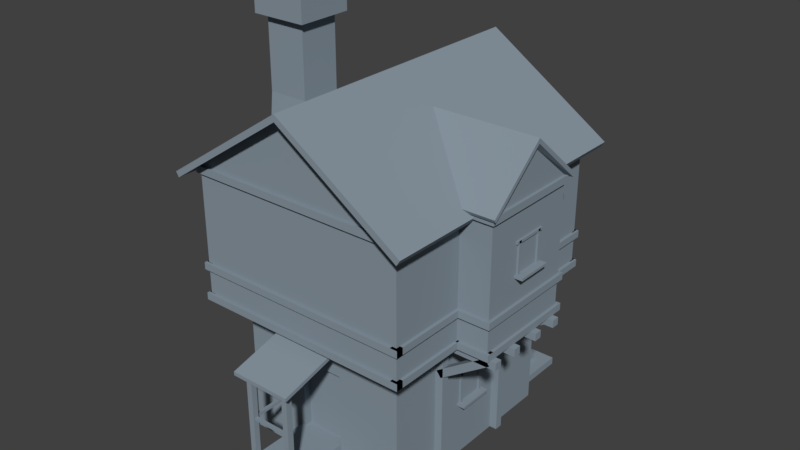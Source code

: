 # Source: marshHouse1.blend  (saved by Blender 2.78.0; exported with 4.5.12 LTS)
import bpy
from mathutils import Matrix  # noqa: F401  (used for matrix-valued properties, if any)

bpy.ops.wm.read_factory_settings(use_empty=True)
scene = bpy.context.scene
scene.name = 'Scene'

# ---- collections
col_collection_1 = bpy.data.collections.new('Collection 1'); scene.collection.children.link(col_collection_1)

# ---- materials (node trees are filled in below, after node groups)
mat_material = bpy.data.materials.new('Material')
mat_material.alpha_threshold = 0.0
mat_material.use_transparent_shadow = False
mat_material.diffuse_color = (0.2461, 0.3017, 0.3506, 1.0)
mat_material.roughness = 0.5

# ---- material node trees

# ---- world
world_world = bpy.data.worlds.new('World'); scene.world = world_world
world_world.color = (0.05088, 0.05088, 0.05088)
world_world.use_sun_shadow = False
world_world.sun_shadow_jitter_overblur = 0.0
world_world.cycles.sampling_method = 'MANUAL'

# ---- meshes
me_cube_001 = bpy.data.meshes.new('Cube.001')
me_cube_001.from_pydata([(-1.397, -1.645, -0.02725), (-1.397, -1.645, 2.259), (-1.397, 1.591, -0.02725), (-1.397, 1.591, 2.259), (1.312, -1.645, -0.02725), (1.312, -1.645, 2.259), (1.312, 1.591, -0.02725), (1.312, 1.591, 2.259), (-1.746, -2.061, 2.259), (-1.746, 2.008, 2.259), (1.661, -2.061, 2.259), (1.661, 2.008, 2.259), (-1.746, -2.061, 4.323), (-1.746, 2.008, 4.323), (1.661, -2.061, 4.323), (1.661, 2.008, 4.323), (-0.04271, -2.061, 5.47), (-0.04271, 2.008, 5.47), (-1.938, -2.291, 4.168), (-1.938, 2.238, 4.168), (1.853, 2.238, 4.168), (1.853, -2.291, 4.168), (-0.04271, -2.291, 5.444), (-0.04271, 2.238, 5.444), (-1.984, -2.291, 4.245), (-1.984, 2.238, 4.245), (1.906, 2.238, 4.252), (1.906, -2.291, 4.252), (-0.04271, -2.291, 5.549), (-0.04271, 2.238, 5.549), (0.05231, -0.8296, 2.326), (0.05231, 0.7766, 2.326), (2.159, -0.8296, 2.326), (2.159, -0.8296, 4.326), (2.159, 0.7766, 2.326), (0.05231, -0.8296, 4.326), (0.05231, 0.7766, 4.326), (2.159, 0.7766, 4.326), (-0.8115, 2.643, 2.277), (2.159, -0.0265, 4.999), (2.25, -0.8991, 4.298), (-0.03882, -0.8991, 4.298), (2.25, -0.0265, 5.054), (-0.8115, 1.425, 2.834), (-0.8115, 1.425, 2.277), (-0.03882, 0.8461, 4.298), (2.25, 0.8461, 4.298), (2.25, -0.0265, 5.132), (-0.03882, -0.0265, 5.132), (2.25, -0.9278, 4.347), (-0.03893, -0.9278, 4.347), (-0.03869, 0.8806, 4.347), (2.251, 0.8806, 4.347), (-0.8115, 2.643, 2.834), (0.7586, 1.425, 2.277), (0.7586, 1.425, 2.834), (0.7586, 2.643, 2.277), (0.7586, 2.643, 2.834), (-0.7684, 1.459, 2.834), (-0.7684, 2.61, 2.834), (0.7156, 1.459, 2.834), (0.7156, 2.61, 2.834), (-0.7684, 1.459, 2.274), (-0.7684, 2.61, 2.274), (0.7156, 1.459, 2.274), (0.7156, 2.61, 2.274), (-0.3431, 2.008, 3.646), (-0.3431, 2.008, 2.263), (0.3342, 2.008, 3.646), (0.3342, 2.008, 2.263), (-0.3371, 1.787, 2.263), (-0.3371, 1.787, 3.646), (0.3342, 1.787, 3.646), (0.3342, 1.787, 2.263), (-1.785, -2.111, 2.251), (-1.785, -2.111, 2.361), (-1.785, -1.996, 2.251), (-1.785, -1.996, 2.361), (1.707, -2.111, 2.251), (1.707, -2.111, 2.361), (1.707, -1.996, 2.251), (1.707, -1.996, 2.361), (1.707, -2.107, 2.251), (1.707, -2.107, 2.361), (1.592, -2.107, 2.251), (1.592, -2.107, 2.361), (1.707, 2.056, 2.251), (1.707, 2.056, 2.361), (1.592, 2.056, 2.251), (1.592, 2.056, 2.361), (1.676, -0.8753, 2.251), (1.676, -0.8753, 2.361), (1.676, -0.7599, 2.251), (1.676, -0.7599, 2.361), (2.202, -0.8753, 2.251), (2.202, -0.8753, 2.361), (2.202, -0.7599, 2.251), (2.202, -0.7599, 2.361), (2.203, -0.8253, 2.251), (2.203, -0.8253, 2.361), (2.087, -0.8253, 2.251), (2.087, -0.8253, 2.361), (2.203, 0.8397, 2.251), (2.203, 0.8397, 2.361), (2.087, 0.8397, 2.251), (2.087, 0.8397, 2.361), (2.134, 0.8387, 2.251), (2.134, 0.8387, 2.361), (2.134, 0.7234, 2.251), (2.134, 0.7234, 2.361), (1.312, 0.8387, 2.251), (1.312, 0.8387, 2.361), (1.312, 0.7234, 2.251), (1.312, 0.7234, 2.361), (1.675, 2.055, 2.251), (1.675, 2.055, 2.361), (1.675, 1.939, 2.251), (1.675, 1.939, 2.361), (0.7331, 2.055, 2.251), (0.7331, 2.055, 2.361), (0.7331, 1.939, 2.251), (0.7331, 1.939, 2.361), (0.8067, 1.742, 2.251), (0.8067, 1.742, 2.361), (0.6914, 1.742, 2.251), (0.6914, 1.742, 2.361), (0.8067, 2.684, 2.251), (0.8067, 2.684, 2.361), (0.6914, 2.684, 2.251), (0.6914, 2.684, 2.361), (0.7896, 2.683, 2.251), (0.7896, 2.683, 2.361), (0.7896, 2.568, 2.251), (0.7896, 2.568, 2.361), (-0.8612, 2.683, 2.251), (-0.8612, 2.683, 2.361), (-0.8612, 2.568, 2.251), (-0.8612, 2.568, 2.361), (-0.8645, 2.629, 2.251), (-0.8645, 2.629, 2.361), (-0.7492, 2.629, 2.251), (-0.7492, 2.629, 2.361), (-0.8645, 1.888, 2.251), (-0.8645, 1.888, 2.361), (-0.7492, 1.888, 2.251), (-0.7492, 1.888, 2.361), (-0.83, 2.05, 2.251), (-0.83, 2.05, 2.361), (-0.83, 1.935, 2.251), (-0.83, 1.935, 2.361), (-1.798, 2.05, 2.251), (-1.798, 2.05, 2.361), (-1.798, 1.935, 2.251), (-1.798, 1.935, 2.361), (-1.801, 2.01, 2.251), (-1.801, 2.01, 2.361), (-1.688, 2.01, 2.251), (-1.688, 2.01, 2.361), (-1.783, -2.067, 2.251), (-1.783, -2.067, 2.361), (-1.671, -2.067, 2.251), (-1.671, -2.067, 2.361), (-1.785, -2.111, 2.74), (-1.785, -2.111, 2.849), (-1.785, -1.996, 2.74), (-1.785, -1.996, 2.849), (1.707, -2.111, 2.74), (1.707, -2.111, 2.849), (1.707, -1.996, 2.74), (1.707, -1.996, 2.849), (1.707, -2.107, 2.74), (1.707, -2.107, 2.849), (1.592, -2.107, 2.74), (1.592, -2.107, 2.849), (1.707, 2.056, 2.74), (1.707, 2.056, 2.849), (1.592, 2.056, 2.74), (1.592, 2.056, 2.849), (2.203, -0.8253, 2.74), (2.203, -0.8253, 2.849), (2.087, -0.8253, 2.74), (2.087, -0.8253, 2.849), (2.203, 0.8397, 2.74), (2.203, 0.8397, 2.849), (2.087, 0.8397, 2.74), (2.087, 0.8397, 2.849), (2.134, 0.8387, 2.74), (2.134, 0.8387, 2.849), (2.134, 0.7234, 2.74), (2.134, 0.7234, 2.849), (1.312, 0.8387, 2.74), (1.312, 0.8387, 2.849), (1.312, 0.7234, 2.74), (1.312, 0.7234, 2.849), (1.675, 2.055, 2.74), (1.675, 2.055, 2.849), (1.675, 1.939, 2.74), (1.675, 1.939, 2.849), (0.7331, 2.055, 2.74), (0.7331, 2.055, 2.849), (0.7331, 1.939, 2.74), (0.7331, 1.939, 2.849), (0.8067, 1.742, 2.74), (0.8067, 1.742, 2.849), (0.6914, 1.742, 2.74), (0.6914, 1.742, 2.849), (0.8067, 2.684, 2.74), (0.8067, 2.684, 2.849), (0.6914, 2.684, 2.74), (0.6914, 2.684, 2.849), (0.7896, 2.683, 2.74), (0.7896, 2.683, 2.849), (0.7896, 2.568, 2.74), (0.7896, 2.568, 2.849), (-0.8612, 2.683, 2.74), (-0.8612, 2.683, 2.849), (-0.8612, 2.568, 2.74), (-0.8612, 2.568, 2.849), (-0.8645, 2.629, 2.74), (-0.8645, 2.629, 2.849), (-0.7492, 2.629, 2.74), (-0.7492, 2.629, 2.849), (-0.8645, 1.888, 2.74), (-0.8645, 1.888, 2.849), (-0.7492, 1.888, 2.74), (-0.7492, 1.888, 2.849), (-0.83, 2.05, 2.74), (-0.83, 2.05, 2.849), (-0.83, 1.935, 2.74), (-0.83, 1.935, 2.849), (-1.798, 2.05, 2.74), (-1.798, 2.05, 2.849), (-1.798, 1.935, 2.74), (-1.798, 1.935, 2.849), (-1.801, 2.01, 2.74), (-1.801, 2.01, 2.849), (-1.688, 2.01, 2.74), (-1.688, 2.01, 2.849), (-1.783, -2.067, 2.74), (-1.783, -2.067, 2.849), (-1.671, -2.067, 2.74), (-1.671, -2.067, 2.849), (-1.785, -2.111, 4.226), (-1.785, -2.111, 4.336), (-1.785, -1.996, 4.226), (-1.785, -1.996, 4.336), (1.707, -2.111, 4.226), (1.707, -2.111, 4.336), (1.707, -1.996, 4.226), (1.707, -1.996, 4.336), (1.707, -2.107, 4.226), (1.707, -2.107, 4.336), (1.592, -2.107, 4.226), (1.592, -2.107, 4.336), (1.707, 2.056, 4.226), (1.707, 2.056, 4.336), (1.592, 2.056, 4.226), (1.592, 2.056, 4.336), (2.203, -0.8253, 4.226), (2.203, -0.8253, 4.336), (2.087, -0.8253, 4.226), (2.087, -0.8253, 4.336), (2.203, 0.8397, 4.226), (2.203, 0.8397, 4.336), (2.087, 0.8397, 4.226), (2.087, 0.8397, 4.336), (2.134, 0.8387, 4.226), (2.134, 0.8387, 4.336), (2.134, 0.7234, 4.226), (2.134, 0.7234, 4.336), (1.312, 0.8387, 4.226), (1.312, 0.8387, 4.336), (1.312, 0.7234, 4.226), (1.312, 0.7234, 4.336), (1.675, 2.055, 4.226), (1.675, 2.055, 4.336), (1.675, 1.939, 4.226), (1.675, 1.939, 4.336), (-1.795, 2.055, 4.226), (-1.795, 2.055, 4.336), (-1.795, 1.939, 4.226), (-1.795, 1.939, 4.336), (1.676, -0.8753, 4.229), (1.676, -0.8753, 4.339), (1.676, -0.7599, 4.229), (1.676, -0.7599, 4.339), (2.202, -0.8753, 4.229), (2.202, -0.8753, 4.339), (2.202, -0.7599, 4.229), (2.202, -0.7599, 4.339), (2.202, -0.7599, 2.848), (2.202, -0.7599, 2.738), (2.202, -0.8753, 2.848), (2.202, -0.8753, 2.738), (1.676, -0.7599, 2.848), (1.676, -0.7599, 2.738), (1.676, -0.8753, 2.848), (1.676, -0.8753, 2.738), (-1.801, 2.01, 4.226), (-1.801, 2.01, 4.336), (-1.688, 2.01, 4.226), (-1.688, 2.01, 4.336), (-1.783, -2.067, 4.226), (-1.783, -2.067, 4.336), (-1.671, -2.067, 4.226), (-1.671, -2.067, 4.336), (2.288, -0.6945, 2.247), (2.288, -0.6945, 2.129), (2.288, -0.8188, 2.247), (2.288, -0.8188, 2.129), (1.32, -0.6945, 2.247), (1.32, -0.6945, 2.129), (1.32, -0.8188, 2.247), (1.32, -0.8188, 2.129), (2.288, -0.2636, 2.247), (2.288, -0.2636, 2.129), (2.288, -0.3879, 2.247), (2.288, -0.3879, 2.129), (1.32, -0.2636, 2.247), (1.32, -0.2636, 2.129), (1.32, -0.3879, 2.247), (1.32, -0.3879, 2.129), (2.288, 0.2338, 2.247), (2.288, 0.2338, 2.129), (2.288, 0.1096, 2.247), (2.288, 0.1096, 2.129), (1.32, 0.2338, 2.247), (1.32, 0.2338, 2.129), (1.32, 0.1096, 2.247), (1.32, 0.1096, 2.129), (2.288, 0.6647, 2.247), (2.288, 0.6647, 2.129), (2.288, 0.5404, 2.247), (2.288, 0.5404, 2.129), (1.32, 0.6647, 2.247), (1.32, 0.6647, 2.129), (1.32, 0.5404, 2.247), (1.32, 0.5404, 2.129), (1.435, -0.6945, -0.01583), (1.311, -0.6945, -0.01583), (1.435, -0.8188, -0.01583), (1.311, -0.8188, -0.01583), (1.435, -0.6945, 2.123), (1.311, -0.6945, 2.123), (1.435, -0.8188, 2.123), (1.311, -0.8188, 2.123), (1.435, 0.664, -0.01583), (1.311, 0.664, -0.01583), (1.435, 0.5398, -0.01583), (1.311, 0.5398, -0.01583), (1.435, 0.664, 2.123), (1.311, 0.664, 2.123), (1.435, 0.5398, 2.123), (1.311, 0.5398, 2.123), (2.117, -0.6945, 2.256), (2.189, -0.6945, 2.16), (2.117, -0.8188, 2.256), (2.189, -0.8188, 2.16), (1.327, -0.6945, 1.724), (1.399, -0.6945, 1.628), (1.327, -0.8188, 1.724), (1.399, -0.8188, 1.628), (2.117, 0.664, 2.256), (2.189, 0.664, 2.16), (2.117, 0.5398, 2.256), (2.189, 0.5398, 2.16), (1.327, 0.664, 1.724), (1.399, 0.664, 1.628), (1.327, 0.5398, 1.724), (1.399, 0.5398, 1.628), (0.5905, 2.762, 2.247), (0.5905, 2.762, 2.129), (0.7147, 2.762, 2.247), (0.7147, 2.762, 2.129), (0.5905, 1.601, 2.247), (0.5905, 1.601, 2.129), (0.7147, 1.601, 2.247), (0.7147, 1.601, 2.129), (0.1596, 2.762, 2.247), (0.1596, 2.762, 2.129), (0.2839, 2.762, 2.247), (0.2839, 2.762, 2.129), (0.1596, 1.601, 2.247), (0.1596, 1.601, 2.129), (0.2839, 1.601, 2.247), (0.2839, 1.601, 2.129), (-0.3379, 2.762, 2.247), (-0.3379, 2.762, 2.129), (-0.2136, 2.762, 2.247), (-0.2136, 2.762, 2.129), (-0.3379, 1.601, 2.247), (-0.3379, 1.601, 2.129), (-0.2136, 1.601, 2.247), (-0.2136, 1.601, 2.129), (-0.7687, 2.762, 2.247), (-0.7687, 2.762, 2.129), (-0.6445, 2.762, 2.247), (-0.6445, 2.762, 2.129), (-0.7687, 1.601, 2.247), (-0.7687, 1.601, 2.129), (-0.6445, 1.601, 2.247), (-0.6445, 1.601, 2.129), (2.152, -0.2582, 3.243), (2.152, -0.2582, 3.776), (2.152, -0.2086, 3.243), (2.152, -0.2086, 3.776), (2.188, -0.2582, 3.243), (2.188, -0.2582, 3.776), (2.188, -0.2086, 3.243), (2.188, -0.2086, 3.776), (2.152, 0.1784, 3.243), (2.152, 0.1784, 3.776), (2.152, 0.2226, 3.243), (2.152, 0.2226, 3.776), (2.188, 0.1784, 3.243), (2.188, 0.1784, 3.776), (2.188, 0.2226, 3.243), (2.188, 0.2226, 3.776), (2.289, 0.2623, 3.242), (2.289, -0.2994, 3.242), (2.289, 0.2623, 3.282), (2.289, -0.2994, 3.282), (2.152, 0.2623, 3.242), (2.152, -0.2994, 3.242), (2.152, 0.2623, 3.282), (2.152, -0.2994, 3.282), (2.188, 0.2623, 3.736), (2.188, -0.2994, 3.736), (2.188, 0.2623, 3.779), (2.188, -0.2994, 3.779), (2.152, 0.2623, 3.736), (2.152, -0.2994, 3.736), (2.152, 0.2623, 3.779), (2.152, -0.2994, 3.779), (1.304, -0.2582, 0.8331), (1.304, -0.2582, 1.366), (1.304, -0.2086, 0.8331), (1.304, -0.2086, 1.366), (1.34, -0.2582, 0.8331), (1.34, -0.2582, 1.366), (1.34, -0.2086, 0.8331), (1.34, -0.2086, 1.366), (1.304, 0.1784, 0.8331), (1.304, 0.1784, 1.366), (1.304, 0.2226, 0.8331), (1.304, 0.2226, 1.366), (1.34, 0.1784, 0.8331), (1.34, 0.1784, 1.366), (1.34, 0.2226, 0.8331), (1.34, 0.2226, 1.366), (1.441, 0.2623, 0.8325), (1.441, -0.2994, 0.8325), (1.441, 0.2623, 0.8719), (1.441, -0.2994, 0.8719), (1.304, 0.2623, 0.8325), (1.304, -0.2994, 0.8325), (1.304, 0.2623, 0.8719), (1.304, -0.2994, 0.8719), (1.34, 0.2623, 1.326), (1.34, -0.2994, 1.326), (1.34, 0.2623, 1.369), (1.34, -0.2994, 1.369), (1.304, 0.2623, 1.326), (1.304, -0.2994, 1.326), (1.304, 0.2623, 1.369), (1.304, -0.2994, 1.369), (-0.4049, -1.645, 0.4439), (-0.4049, -1.645, 1.594), (0.2909, -1.645, 1.594), (0.2909, -1.645, 0.4439), (-0.4049, -1.527, 0.4439), (-0.4049, -1.527, 1.594), (0.2909, -1.527, 1.594), (0.2909, -1.527, 0.4439), (-0.4669, -2.655, -0.008877), (-0.4669, -2.655, 0.4469), (-0.4669, -1.627, -0.008877), (-0.4669, -1.627, 0.4469), (0.2882, -2.655, -0.008877), (0.2882, -2.655, 0.4469), (0.2882, -1.627, -0.008877), (0.2882, -1.627, 0.4469), (-0.4669, -2.655, 0.1307), (-0.4669, -2.655, 0.2827), (-0.4669, -1.627, 0.2827), (-0.4669, -1.627, 0.1307), (0.2882, -1.627, 0.2827), (0.2882, -2.655, 0.2827), (0.2882, -2.655, 0.1307), (0.6255, -1.627, 0.1307), (0.6255, -1.627, -0.008877), (0.6255, -2.655, -0.008877), (0.6255, -2.655, 0.1307), (0.6255, -1.627, 0.2827), (0.6255, -2.655, 0.2827), (0.9588, -1.627, 0.1307), (0.9588, -1.627, -0.008877), (0.9588, -2.655, -0.008877), (0.9588, -2.655, 0.1307), (-0.5288, -2.801, 1.876), (-0.5288, -2.801, 1.935), (-0.5288, -1.647, 2.184), (-0.5288, -1.647, 2.243), (0.4299, -2.801, 1.876), (0.4299, -2.801, 1.935), (0.4299, -1.647, 2.184), (0.4299, -1.647, 2.243), (-0.4624, -2.654, 0.4466), (-0.4624, -2.654, 1.956), (-0.4624, -2.566, 0.4466), (-0.4624, -2.566, 1.956), (-0.372, -2.654, 0.4466), (-0.372, -2.654, 1.956), (-0.372, -2.566, 0.4466), (-0.372, -2.566, 1.956), (0.1935, -2.654, 0.4466), (0.1935, -2.654, 1.956), (0.1935, -2.557, 0.4466), (0.1935, -2.557, 1.956), (0.2839, -2.654, 0.4466), (0.2839, -2.654, 1.956), (0.2839, -2.557, 0.4466), (0.2839, -2.557, 1.956), (0.2143, -2.578, 1.106), (-0.4535, -2.578, 1.106), (0.2143, -2.623, 1.106), (-0.4535, -2.623, 1.106), (0.2143, -2.578, 1.152), (-0.4535, -2.578, 1.152), (0.2143, -2.623, 1.152), (-0.4535, -2.623, 1.152), (-0.406, -2.633, 1.106), (-0.406, -1.632, 1.106), (-0.4502, -2.633, 1.106), (-0.4502, -1.632, 1.106), (-0.406, -2.633, 1.152), (-0.406, -1.632, 1.152), (-0.4502, -2.633, 1.152), (-0.4502, -1.632, 1.152), (0.2867, 1.579, 0.4088), (0.2867, 1.708, 0.4088), (0.2867, 1.708, 1.366), (0.3961, 1.579, 0.4088), (0.3961, 1.708, 0.4088), (1.127, 0.568, 0.09579), (1.127, 0.568, -0.02162), (1.127, 2.568, 0.09579), (1.127, 2.568, -0.02162), (-1.243, 2.568, 0.09579), (-1.243, 0.568, 0.09579), (-1.243, 0.568, -0.02162), (-1.243, 2.568, -0.02162), (0.8878, 0.77, 0.2483), (0.8878, 2.366, 0.2483), (-1.004, 2.366, 0.2483), (-1.004, 0.77, 0.2483), (-1.004, 2.366, 0.09579), (0.8878, 2.366, 0.09579), (-1.004, 0.77, 0.09579), (0.8878, 0.77, 0.09579), (0.6784, 0.9467, 0.2483), (-0.7943, 0.9467, 0.2483), (0.6784, 2.189, 0.2483), (-0.7943, 2.189, 0.2483), (0.6784, 0.9467, 0.407), (-0.7943, 0.9467, 0.407), (0.6784, 2.189, 0.407), (-0.7943, 2.189, 0.407), (0.3961, 1.708, 1.426), (0.3961, 1.579, 1.426), (0.2867, 1.579, 1.366), (-1.461, 0.3499, 5.979), (-1.461, -0.3355, 5.979), (-2.146, 0.3499, 5.979), (-2.146, -0.3355, 5.979), (-1.461, -0.3355, 6.45), (-1.461, 0.3499, 6.45), (-2.146, 0.3499, 6.45), (-2.146, -0.3355, 6.45), (-2.257, 0.4608, 6.45), (-2.257, -0.4463, 6.45), (-1.35, -0.4463, 6.45), (-1.35, 0.4608, 6.45), (-1.35, 0.4608, 5.944), (-2.257, 0.4608, 5.944), (-2.257, -0.4463, 5.944), (-1.35, -0.4463, 5.944), (-1.474, 0.3364, 5.944), (-2.133, -0.3219, 5.944), (-1.357, 0.5451, -0.05039), (-2.25, -0.4393, -0.05039), (-1.474, -0.3219, 5.944), (-1.357, -0.4393, -0.05039), (-2.133, 0.3364, 5.944), (-2.25, 0.5451, -0.05039), (-1.474, -0.3219, 4.787), (-1.474, -0.4441, 3.629), (-1.474, -0.2522, 2.471), (-1.357, -0.4393, 1.52), (-1.474, 0.3364, 4.787), (-1.474, 0.2142, 3.629), (-1.474, 0.4061, 2.471), (-1.357, 0.5451, 1.52), (-2.25, -0.4393, 1.52), (-2.133, -0.2522, 2.471), (-2.133, -0.4441, 3.629), (-2.133, -0.3219, 4.787), (-2.133, 0.3364, 4.787), (-2.133, 0.2142, 3.629), (-2.133, 0.4061, 2.471), (-2.25, 0.5451, 1.52), (-0.5709, 1.579, 0.4088), (-0.5709, 1.708, 0.4088), (-0.5709, 1.708, 1.426), (-0.4614, 1.579, 0.4088), (-0.4614, 1.708, 0.4088), (-0.4614, 1.708, 1.366), (-0.4614, 1.579, 1.366), (-0.5709, 1.579, 1.426), (0.115, 1.579, 1.5), (0.1741, 1.708, 1.59), (0.1741, 1.579, 1.59), (0.115, 1.708, 1.5), (-0.2897, 1.708, 1.5), (-0.2897, 1.579, 1.5), (-0.3489, 1.708, 1.59), (-0.3489, 1.579, 1.59)], [], [(0, 1, 3, 2), (2, 3, 7, 6), (6, 7, 5, 4), (5, 1, 467, 468), (2, 6, 4, 0), (3, 1, 8, 9), (8, 10, 14, 12), (1, 5, 10, 8), (7, 3, 9, 11), (5, 7, 11, 10), (17, 13, 19, 23), (13, 15, 68, 66), (10, 11, 15, 14), (9, 8, 12, 13), (14, 15, 20, 21), (12, 14, 16), (15, 13, 17), (19, 18, 24, 25), (18, 22, 28, 24), (13, 12, 18, 19), (15, 17, 23, 20), (16, 14, 21, 22), (12, 16, 22, 18), (27, 26, 29, 28), (25, 24, 28, 29), (23, 19, 25, 29), (20, 23, 29, 26), (21, 20, 26, 27), (22, 21, 27, 28), (55, 57, 61, 60), (31, 36, 37, 34), (34, 37, 33, 32), (32, 33, 35, 30), (31, 34, 32, 30), (15, 11, 69, 68), (11, 9, 67, 69), (57, 53, 59, 61), (33, 39, 42, 40), (35, 33, 40, 41), (33, 37, 39), (37, 36, 45, 46), (38, 56, 54, 44), (39, 37, 46, 42), (9, 13, 66, 67), (46, 45, 51, 52), (42, 46, 52, 47), (56, 57, 55, 54), (50, 49, 47, 48), (52, 51, 48, 47), (38, 53, 57, 56), (44, 43, 53, 38), (41, 40, 49, 50), (40, 42, 47, 49), (53, 43, 58, 59), (61, 59, 63, 65), (59, 58, 62, 63), (60, 61, 65, 64), (68, 69, 73, 72), (73, 70, 71, 72), (66, 68, 72, 71), (69, 67, 70, 73), (67, 66, 71, 70), (74, 75, 77, 76), (82, 83, 85, 84), (80, 81, 79, 78), (78, 79, 75, 74), (76, 80, 78, 74), (81, 77, 75, 79), (88, 89, 87, 86), (86, 87, 83, 82), (84, 88, 86, 82), (89, 85, 83, 87), (90, 91, 93, 92), (96, 97, 95, 94), (94, 95, 91, 90), (92, 96, 94, 90), (97, 93, 91, 95), (98, 99, 101, 100), (104, 105, 103, 102), (102, 103, 99, 98), (100, 104, 102, 98), (105, 101, 99, 103), (106, 107, 109, 108), (112, 113, 111, 110), (110, 111, 107, 106), (108, 112, 110, 106), (113, 109, 107, 111), (114, 115, 117, 116), (120, 121, 119, 118), (118, 119, 115, 114), (116, 120, 118, 114), (121, 117, 115, 119), (122, 123, 125, 124), (128, 129, 127, 126), (126, 127, 123, 122), (124, 128, 126, 122), (129, 125, 123, 127), (130, 131, 133, 132), (136, 137, 135, 134), (134, 135, 131, 130), (132, 136, 134, 130), (137, 133, 131, 135), (138, 139, 141, 140), (144, 145, 143, 142), (142, 143, 139, 138), (140, 144, 142, 138), (145, 141, 139, 143), (146, 147, 149, 148), (152, 153, 151, 150), (150, 151, 147, 146), (148, 152, 150, 146), (153, 149, 147, 151), (154, 155, 157, 156), (160, 161, 159, 158), (158, 159, 155, 154), (156, 160, 158, 154), (161, 157, 155, 159), (162, 163, 165, 164), (170, 171, 173, 172), (168, 169, 167, 166), (166, 167, 163, 162), (164, 168, 166, 162), (169, 165, 163, 167), (176, 177, 175, 174), (174, 175, 171, 170), (172, 176, 174, 170), (177, 173, 171, 175), (178, 179, 181, 180), (184, 185, 183, 182), (182, 183, 179, 178), (180, 184, 182, 178), (185, 181, 179, 183), (186, 187, 189, 188), (192, 193, 191, 190), (190, 191, 187, 186), (188, 192, 190, 186), (193, 189, 187, 191), (194, 195, 197, 196), (200, 201, 199, 198), (198, 199, 195, 194), (196, 200, 198, 194), (201, 197, 195, 199), (202, 203, 205, 204), (208, 209, 207, 206), (206, 207, 203, 202), (204, 208, 206, 202), (209, 205, 203, 207), (210, 211, 213, 212), (216, 217, 215, 214), (214, 215, 211, 210), (212, 216, 214, 210), (217, 213, 211, 215), (218, 219, 221, 220), (224, 225, 223, 222), (222, 223, 219, 218), (220, 224, 222, 218), (225, 221, 219, 223), (226, 227, 229, 228), (232, 233, 231, 230), (230, 231, 227, 226), (228, 232, 230, 226), (233, 229, 227, 231), (234, 235, 237, 236), (240, 241, 239, 238), (238, 239, 235, 234), (236, 240, 238, 234), (241, 237, 235, 239), (242, 243, 245, 244), (250, 251, 253, 252), (248, 249, 247, 246), (246, 247, 243, 242), (244, 248, 246, 242), (249, 245, 243, 247), (256, 257, 255, 254), (254, 255, 251, 250), (252, 256, 254, 250), (257, 253, 251, 255), (258, 259, 261, 260), (264, 265, 263, 262), (262, 263, 259, 258), (260, 264, 262, 258), (265, 261, 259, 263), (266, 267, 269, 268), (272, 273, 271, 270), (270, 271, 267, 266), (268, 272, 270, 266), (273, 269, 267, 271), (274, 275, 277, 276), (280, 281, 279, 278), (278, 279, 275, 274), (276, 280, 278, 274), (281, 277, 275, 279), (289, 285, 283, 287), (284, 288, 286, 282), (286, 287, 283, 282), (288, 289, 287, 286), (282, 283, 285, 284), (295, 291, 293, 297), (297, 296, 294, 295), (293, 292, 296, 297), (290, 294, 296, 292), (291, 290, 292, 293), (298, 299, 301, 300), (304, 305, 303, 302), (302, 303, 299, 298), (300, 304, 302, 298), (305, 301, 299, 303), (306, 308, 309, 307), (308, 312, 313, 309), (310, 306, 307, 311), (308, 306, 310, 312), (313, 311, 307, 309), (314, 316, 317, 315), (316, 320, 321, 317), (318, 314, 315, 319), (316, 314, 318, 320), (321, 319, 315, 317), (322, 324, 325, 323), (324, 328, 329, 325), (326, 322, 323, 327), (324, 322, 326, 328), (329, 327, 323, 325), (330, 332, 333, 331), (332, 336, 337, 333), (334, 330, 331, 335), (332, 330, 334, 336), (337, 335, 331, 333), (338, 340, 341, 339), (340, 344, 345, 341), (342, 338, 339, 343), (340, 338, 342, 344), (345, 343, 339, 341), (346, 348, 349, 347), (348, 352, 353, 349), (350, 346, 347, 351), (348, 346, 350, 352), (353, 351, 347, 349), (364, 368, 369, 365), (356, 360, 361, 357), (358, 354, 355, 359), (356, 354, 358, 360), (361, 359, 355, 357), (366, 362, 363, 367), (364, 362, 366, 368), (369, 367, 363, 365), (370, 372, 373, 371), (372, 376, 377, 373), (374, 370, 371, 375), (372, 370, 374, 376), (377, 375, 371, 373), (378, 380, 381, 379), (380, 384, 385, 381), (382, 378, 379, 383), (380, 378, 382, 384), (385, 383, 379, 381), (386, 388, 389, 387), (388, 392, 393, 389), (390, 386, 387, 391), (388, 386, 390, 392), (393, 391, 387, 389), (394, 396, 397, 395), (396, 400, 401, 397), (398, 394, 395, 399), (396, 394, 398, 400), (401, 399, 395, 397), (404, 405, 409, 408), (408, 409, 407, 406), (406, 407, 403, 402), (404, 408, 406, 402), (409, 405, 403, 407), (412, 413, 417, 416), (416, 417, 415, 414), (414, 415, 411, 410), (412, 416, 414, 410), (417, 413, 411, 415), (419, 418, 420, 421), (423, 422, 418, 419), (423, 419, 421, 425), (418, 422, 424, 420), (421, 420, 424, 425), (427, 426, 428, 429), (431, 430, 426, 427), (431, 427, 429, 433), (426, 430, 432, 428), (429, 428, 432, 433), (436, 437, 441, 440), (440, 441, 439, 438), (438, 439, 435, 434), (436, 440, 438, 434), (441, 437, 435, 439), (444, 445, 449, 448), (448, 449, 447, 446), (446, 447, 443, 442), (444, 448, 446, 442), (449, 445, 443, 447), (451, 450, 452, 453), (455, 454, 450, 451), (455, 451, 453, 457), (450, 454, 456, 452), (453, 452, 456, 457), (459, 458, 460, 461), (463, 462, 458, 459), (463, 459, 461, 465), (458, 462, 464, 460), (461, 460, 464, 465), (468, 467, 471, 472), (4, 5, 468, 469), (1, 0, 466, 467), (0, 4, 469, 466), (473, 472, 471, 470), (469, 468, 472, 473), (466, 469, 473, 470), (467, 466, 470, 471), (483, 475, 477, 484), (486, 481, 479, 487), (487, 479, 475, 483), (476, 480, 478, 474), (481, 477, 475, 479), (478, 488, 482, 474), (488, 487, 483, 482), (478, 480, 490, 491), (488, 478, 491, 492), (474, 482, 485, 476), (482, 483, 484, 485), (489, 492, 498, 495), (489, 493, 494, 492), (486, 487, 494, 493), (487, 488, 492, 494), (496, 495, 498, 497), (491, 490, 496, 497), (492, 491, 497, 498), (499, 500, 502, 501), (505, 506, 504, 503), (503, 504, 500, 499), (501, 505, 503, 499), (506, 502, 500, 504), (507, 508, 510, 509), (509, 510, 514, 513), (513, 514, 512, 511), (511, 512, 508, 507), (517, 518, 522, 521), (515, 516, 518, 517), (521, 522, 520, 519), (519, 520, 516, 515), (523, 525, 526, 524), (525, 529, 530, 526), (529, 527, 528, 530), (527, 523, 524, 528), (531, 533, 534, 532), (533, 537, 538, 534), (537, 535, 536, 538), (535, 531, 532, 536), (541, 568, 543, 540), (568, 569, 542, 543), (570, 541, 540, 539), (569, 570, 539, 542), (551, 547, 545, 550), (551, 548, 546, 547), (550, 549, 548, 551), (549, 544, 559, 558), (547, 546, 544, 545), (548, 549, 558, 556), (557, 556, 554, 553), (546, 548, 556, 557), (553, 554, 563, 562), (544, 546, 557, 559), (559, 557, 553, 552), (556, 558, 555, 554), (562, 563, 567, 566), (554, 555, 561, 563), (552, 553, 562, 560), (555, 552, 560, 561), (566, 567, 565, 564), (560, 562, 566, 564), (563, 561, 565, 567), (568, 541, 622, 620), (616, 613, 625, 623), (570, 569, 621, 619), (618, 617, 624, 626), (575, 576, 571, 572), (581, 582, 576, 575), (576, 577, 573, 571), (571, 573, 574, 572), (577, 578, 574, 573), (579, 580, 578, 577), (584, 585, 580, 579), (586, 583, 582, 581), (593, 588, 585, 584), (585, 586, 581, 580), (591, 587, 583, 586), (588, 591, 586, 585), (587, 593, 584, 583), (580, 581, 575, 578), (582, 579, 577, 576), (578, 575, 572, 574), (583, 584, 579, 582), (595, 591, 588, 606), (599, 587, 591, 595), (607, 593, 587, 599), (606, 588, 593, 607), (594, 589, 592, 590), (590, 603, 610, 594), (603, 604, 609, 610), (604, 605, 608, 609), (605, 606, 607, 608), (594, 610, 602, 589), (610, 609, 601, 602), (609, 608, 600, 601), (608, 607, 599, 600), (589, 602, 598, 592), (602, 601, 597, 598), (601, 600, 596, 597), (600, 599, 595, 596), (592, 598, 603, 590), (598, 597, 604, 603), (597, 596, 605, 604), (596, 595, 606, 605), (613, 616, 615, 612), (616, 617, 614, 615), (618, 613, 612, 611), (617, 618, 611, 614), (541, 570, 619, 622), (613, 618, 626, 625), (617, 616, 623, 624), (569, 568, 620, 621), (623, 622, 619, 624), (623, 625, 620, 622), (626, 621, 620, 625), (624, 619, 621, 626)])
me_cube_001.materials.append(mat_material)
me_cube_001.use_remesh_preserve_volume = False
me_cube_001.use_remesh_preserve_attributes = False
me_cube_001.use_mirror_vertex_groups = False
me_cube_001.update()

# ---- objects
ob_cube = bpy.data.objects.new('Cube', me_cube_001)

# ---- transforms, parenting, visibility, modifiers, constraints
ob_cube.location = (0.0, 0.0, 0.0)
ob_cube.lineart.crease_threshold = 0.0

# ---- collection membership
col_collection_1.objects.link(ob_cube)

# ---- scene / render settings (as saved in the file)
scene.frame_start = 1; scene.frame_end = 250; scene.frame_set(75)
scene.render.engine = 'BLENDER_EEVEE_NEXT'
scene.render.resolution_percentage = 50
scene.render.dither_intensity = 0.0
scene.cycles.use_denoising = False
scene.cycles.samples = 128
scene.cycles.sampling_pattern = 'TABULATED_SOBOL'
scene.cycles.light_sampling_threshold = 0.0
scene.cycles.use_adaptive_sampling = False
scene.cycles.use_light_tree = False
scene.cycles.blur_glossy = 0.0
scene.cycles.sample_clamp_indirect = 0.0
scene.view_settings.view_transform = 'Standard'
bpy.context.view_layer.update()

# ---- added for rendering (the .blend has no active camera and no usable light): camera, sun
cam_auto = bpy.data.cameras.new('AutoCamera')
cam_auto.lens = 50.0
cam_auto.sensor_width = 36.0
cam_auto.clip_end = 1000.0
ob_auto_camera = bpy.data.objects.new('AutoCamera', cam_auto)
scene.collection.objects.link(ob_auto_camera)
ob_auto_camera.location = (8.98024, -10.7765, 10.3714)
ob_auto_camera.rotation_euler = (1.09748, -7.21219e-08, 0.694738)
scene.camera = ob_auto_camera
light_auto_sun = bpy.data.lights.new('AutoSun', 'SUN')
light_auto_sun.energy = 3.0
light_auto_sun.angle = 0.0523599
ob_auto_sun = bpy.data.objects.new('AutoSun', light_auto_sun)
scene.collection.objects.link(ob_auto_sun)
ob_auto_sun.rotation_euler = (0.872665, 0.174533, 0.523599)
bpy.context.view_layer.update()
